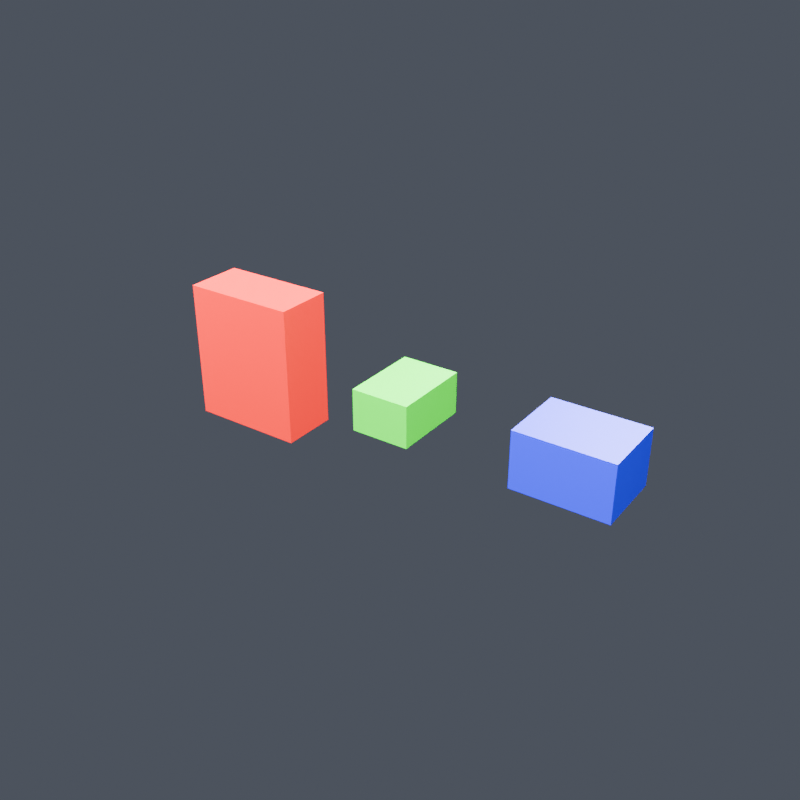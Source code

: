# Source: scene.blend  (saved by Blender 5.1.30; exported with 4.5.12 LTS)
import bpy
from mathutils import Matrix  # noqa: F401  (used for matrix-valued properties, if any)

bpy.ops.wm.read_factory_settings(use_empty=True)
scene = bpy.context.scene
scene.name = 'Scene'

# ---- collections
col_collection = bpy.data.collections.new('Collection'); scene.collection.children.link(col_collection)

# ---- materials (node trees are filled in below, after node groups)
mat_hair_color_001 = bpy.data.materials.new('Hair_color.001')
mat_hair_color_001.diffuse_color = (0.0, 0.0, 1.0, 1.0)
mat_body_color_001 = bpy.data.materials.new('Body_color.001')
mat_body_color_001.diffuse_color = (1.0, 0.0, 0.0, 1.0)
mat_collar_color_001 = bpy.data.materials.new('Collar_color.001')
mat_collar_color_001.diffuse_color = (0.0, 1.0, 0.0, 1.0)

# ---- material node trees
mat_hair_color_001.use_nodes = True; mat_hair_color_001.node_tree.nodes.clear()
_N = mat_hair_color_001.node_tree.nodes; _L = mat_hair_color_001.node_tree.links
n0 = _N.new('ShaderNodeBsdfPrincipled'); n0.name = 'Principled BSDF'; n0.location = (10, 300)
n0.inputs[0].default_value = (0.0, 0.0, 1.0, 1.0)
n1 = _N.new('ShaderNodeOutputMaterial'); n1.name = 'Material Output'; n1.location = (300, 300)
_L.new(n0.outputs[0], n1.inputs[0])
n1.is_active_output = True
mat_body_color_001.use_nodes = True; mat_body_color_001.node_tree.nodes.clear()
_N = mat_body_color_001.node_tree.nodes; _L = mat_body_color_001.node_tree.links
n0 = _N.new('ShaderNodeBsdfPrincipled'); n0.name = 'Principled BSDF'; n0.location = (10, 300)
n0.inputs[0].default_value = (1.0, 0.0, 0.0, 1.0)
n1 = _N.new('ShaderNodeOutputMaterial'); n1.name = 'Material Output'; n1.location = (300, 300)
_L.new(n0.outputs[0], n1.inputs[0])
n1.is_active_output = True
mat_collar_color_001.use_nodes = True; mat_collar_color_001.node_tree.nodes.clear()
_N = mat_collar_color_001.node_tree.nodes; _L = mat_collar_color_001.node_tree.links
n0 = _N.new('ShaderNodeBsdfPrincipled'); n0.name = 'Principled BSDF'; n0.location = (10, 300)
n0.inputs[0].default_value = (0.0, 1.0, 0.0, 1.0)
n1 = _N.new('ShaderNodeOutputMaterial'); n1.name = 'Material Output'; n1.location = (300, 300)
_L.new(n0.outputs[0], n1.inputs[0])
n1.is_active_output = True

# ---- world
world_world = bpy.data.worlds.new('World'); scene.world = world_world
world_world.use_nodes = True; world_world.node_tree.nodes.clear()
_N = world_world.node_tree.nodes; _L = world_world.node_tree.links
n0 = _N.new('ShaderNodeOutputWorld'); n0.name = 'World Output'; n0.location = (200, 100)
n1 = _N.new('ShaderNodeBackground'); n1.name = 'Background'; n1.location = (-200, 100)
n1.inputs[0].default_value = (0.16, 0.18, 0.23, 1.0)
n1.inputs[1].default_value = 0.5
_L.new(n1.outputs[0], n0.inputs[0])
n0.is_active_output = True
world_world.color = (0.05088, 0.05088, 0.05088)
world_world.sun_shadow_jitter_overblur = 0.0

# ---- cameras
cam_gen3d_review_camera = bpy.data.cameras.new('gen3d_review_camera')
cam_gen3d_review_camera.clip_start = 0.00414
cam_gen3d_review_camera.lens = 45.0

# ---- lights
light_gen3d_key = bpy.data.lights.new('gen3d_key', 'AREA')
light_gen3d_key.energy = 1.714e+04
light_gen3d_key.shape = 'DISK'
light_gen3d_key.size = 12.42
light_gen3d_fill = bpy.data.lights.new('gen3d_fill', 'AREA')
light_gen3d_fill.energy = 1.028e+04
light_gen3d_fill.shape = 'DISK'
light_gen3d_fill.size = 16.56
light_gen3d_rim = bpy.data.lights.new('gen3d_rim', 'AREA')
light_gen3d_rim.energy = 1.543e+04
light_gen3d_rim.shape = 'DISK'
light_gen3d_rim.size = 8.28

# ---- meshes
me_cube_006 = bpy.data.meshes.new('Cube.006')
me_cube_006.from_pydata([(-1.0, -1.0, -1.0), (-1.0, -1.0, -1.0), (-1.0, -1.0, -1.0), (-1.0, -1.0, 1.0), (-1.0, -1.0, 1.0), (-1.0, -1.0, 1.0), (-1.0, 1.0, -1.0), (-1.0, 1.0, -1.0), (-1.0, 1.0, -1.0), (-1.0, 1.0, 1.0), (-1.0, 1.0, 1.0), (-1.0, 1.0, 1.0), (1.0, -1.0, -1.0), (1.0, -1.0, -1.0), (1.0, -1.0, -1.0), (1.0, -1.0, 1.0), (1.0, -1.0, 1.0), (1.0, -1.0, 1.0), (1.0, 1.0, -1.0), (1.0, 1.0, -1.0), (1.0, 1.0, -1.0), (1.0, 1.0, 1.0), (1.0, 1.0, 1.0), (1.0, 1.0, 1.0), (-8.75, -0.8333, -2.5), (-8.75, -0.8333, -2.5), (-8.75, -0.8333, -2.5), (-8.75, -0.8333, 2.5), (-8.75, -0.8333, 2.5), (-8.75, -0.8333, 2.5), (-8.75, 0.8333, -2.5), (-8.75, 0.8333, -2.5), (-8.75, 0.8333, -2.5), (-8.75, 0.8333, 2.5), (-8.75, 0.8333, 2.5), (-8.75, 0.8333, 2.5), (-6.25, -0.8333, -2.5), (-6.25, -0.8333, -2.5), (-6.25, -0.8333, -2.5), (-6.25, -0.8333, 2.5), (-6.25, -0.8333, 2.5), (-6.25, -0.8333, 2.5), (-6.25, 0.8333, -2.5), (-6.25, 0.8333, -2.5), (-6.25, 0.8333, -2.5), (-6.25, 0.8333, 2.5), (-6.25, 0.8333, 2.5), (-6.25, 0.8333, 2.5), (-4.375, -1.167, -0.75), (-4.375, -1.167, -0.75), (-4.375, -1.167, -0.75), (-4.375, -1.167, 0.75), (-4.375, -1.167, 0.75), (-4.375, -1.167, 0.75), (-4.375, 1.167, -0.75), (-4.375, 1.167, -0.75), (-4.375, 1.167, -0.75), (-4.375, 1.167, 0.75), (-4.375, 1.167, 0.75), (-4.375, 1.167, 0.75), (-3.125, -1.167, -0.75), (-3.125, -1.167, -0.75), (-3.125, -1.167, -0.75), (-3.125, -1.167, 0.75), (-3.125, -1.167, 0.75), (-3.125, -1.167, 0.75), (-3.125, 1.167, -0.75), (-3.125, 1.167, -0.75), (-3.125, 1.167, -0.75), (-3.125, 1.167, 0.75), (-3.125, 1.167, 0.75), (-3.125, 1.167, 0.75)], [], [(2, 5, 11), (2, 11, 8), (6, 9, 21), (6, 21, 18), (20, 23, 17), (20, 17, 14), (12, 15, 3), (12, 3, 0), (7, 19, 13), (7, 13, 1), (22, 10, 4), (22, 4, 16), (26, 29, 35), (26, 35, 32), (30, 33, 45), (30, 45, 42), (44, 47, 41), (44, 41, 38), (36, 39, 27), (36, 27, 24), (31, 43, 37), (31, 37, 25), (46, 34, 28), (46, 28, 40), (50, 53, 59), (50, 59, 56), (54, 57, 69), (54, 69, 66), (68, 71, 65), (68, 65, 62), (60, 63, 51), (60, 51, 48), (55, 67, 61), (55, 61, 49), (70, 58, 52), (70, 52, 64)])
me_cube_006.polygons.foreach_set('material_index', [0, 0, 0, 0, 0, 0, 0, 0, 0, 0, 0, 0, 1, 1, 1, 1, 1, 1, 1, 1, 1, 1, 1, 1, 2, 2, 2, 2, 2, 2, 2, 2, 2, 2, 2, 2])
_uv = me_cube_006.uv_layers.new(name='UVMap')
_uv.uv.foreach_set('vector', [0.375, 0.0, 0.625, 0.0, 0.625, 0.25, 0.375, 0.0, 0.625, 0.25, 0.375, 0.25, 0.375, 0.25, 0.625, 0.25, 0.625, 0.5, 0.375, 0.25, 0.625, 0.5, 0.375, 0.5, 0.375, 0.5, 0.625, 0.5, 0.625, 0.75, 0.375, 0.5, 0.625, 0.75, 0.375, 0.75, 0.375, 0.75, 0.625, 0.75, 0.625, 1.0, 0.375, 0.75, 0.625, 1.0, 0.375, 1.0, 0.125, 0.5, 0.375, 0.5, 0.375, 0.75, 0.125, 0.5, 0.375, 0.75, 0.125, 0.75, 0.625, 0.5, 0.875, 0.5, 0.875, 0.75, 0.625, 0.5, 0.875, 0.75, 0.625, 0.75, 0.375, 0.0, 0.625, 0.0, 0.625, 0.25, 0.375, 0.0, 0.625, 0.25, 0.375, 0.25, 0.375, 0.25, 0.625, 0.25, 0.625, 0.5, 0.375, 0.25, 0.625, 0.5, 0.375, 0.5, 0.375, 0.5, 0.625, 0.5, 0.625, 0.75, 0.375, 0.5, 0.625, 0.75, 0.375, 0.75, 0.375, 0.75, 0.625, 0.75, 0.625, 1.0, 0.375, 0.75, 0.625, 1.0, 0.375, 1.0, 0.125, 0.5, 0.375, 0.5, 0.375, 0.75, 0.125, 0.5, 0.375, 0.75, 0.125, 0.75, 0.625, 0.5, 0.875, 0.5, 0.875, 0.75, 0.625, 0.5, 0.875, 0.75, 0.625, 0.75, 0.375, 0.0, 0.625, 0.0, 0.625, 0.25, 0.375, 0.0, 0.625, 0.25, 0.375, 0.25, 0.375, 0.25, 0.625, 0.25, 0.625, 0.5, 0.375, 0.25, 0.625, 0.5, 0.375, 0.5, 0.375, 0.5, 0.625, 0.5, 0.625, 0.75, 0.375, 0.5, 0.625, 0.75, 0.375, 0.75, 0.375, 0.75, 0.625, 0.75, 0.625, 1.0, 0.375, 0.75, 0.625, 1.0, 0.375, 1.0, 0.125, 0.5, 0.375, 0.5, 0.375, 0.75, 0.125, 0.5, 0.375, 0.75, 0.125, 0.75, 0.625, 0.5, 0.875, 0.5, 0.875, 0.75, 0.625, 0.5, 0.875, 0.75, 0.625, 0.75])
me_cube_006.materials.append(mat_hair_color_001)
me_cube_006.materials.append(mat_body_color_001)
me_cube_006.materials.append(mat_collar_color_001)
me_cube_006.update()
me_cube_006.normals_split_custom_set([tuple(v) for v in zip(*[iter([-1.0, 0.0, 0.0, -1.0, 0.0, 0.0, -1.0, 0.0, 0.0, -1.0, 0.0, 0.0, -1.0, 0.0, 0.0, -1.0, 0.0, 0.0, 0.0, 1.0, 0.0, 0.0, 1.0, 0.0, 0.0, 1.0, 0.0, 0.0, 1.0, 0.0, 0.0, 1.0, 0.0, 0.0, 1.0, 0.0, 1.0, 0.0, 0.0, 1.0, 0.0, 0.0, 1.0, 0.0, 0.0, 1.0, 0.0, 0.0, 1.0, 0.0, 0.0, 1.0, 0.0, 0.0, 0.0, -1.0, 0.0, 0.0, -1.0, 0.0, 0.0, -1.0, 0.0, 0.0, -1.0, 0.0, 0.0, -1.0, 0.0, 0.0, -1.0, 0.0, 0.0, 0.0, -1.0, 0.0, 0.0, -1.0, 0.0, 0.0, -1.0, 0.0, 0.0, -1.0, 0.0, 0.0, -1.0, 0.0, 0.0, -1.0, 0.0, 0.0, 1.0, 0.0, 0.0, 1.0, 0.0, 0.0, 1.0, 0.0, 0.0, 1.0, 0.0, 0.0, 1.0, 0.0, 0.0, 1.0, -1.0, 0.0, 0.0, -1.0, 0.0, 0.0, -1.0, 0.0, 0.0, -1.0, 0.0, 0.0, -1.0, 0.0, 0.0, -1.0, 0.0, 0.0, 0.0, 1.0, 0.0, 0.0, 1.0, 0.0, 0.0, 1.0, 0.0, 0.0, 1.0, 0.0, 0.0, 1.0, 0.0, 0.0, 1.0, 0.0, 1.0, 0.0, 0.0, 1.0, 0.0, 0.0, 1.0, 0.0, 0.0, 1.0, 0.0, 0.0, 1.0, 0.0, 0.0, 1.0, 0.0, 0.0, 0.0, -1.0, 0.0, 0.0, -1.0, 0.0, 0.0, -1.0, 0.0, 0.0, -1.0, 0.0, 0.0, -1.0, 0.0, 0.0, -1.0, 0.0, 0.0, 0.0, -1.0, 0.0, 0.0, -1.0, 0.0, 0.0, -1.0, 0.0, 0.0, -1.0, 0.0, 0.0, -1.0, 0.0, 0.0, -1.0, 0.0, 0.0, 1.0, 0.0, 0.0, 1.0, 0.0, 0.0, 1.0, 0.0, 0.0, 1.0, 0.0, 0.0, 1.0, 0.0, 0.0, 1.0, -1.0, 0.0, 0.0, -1.0, 0.0, 0.0, -1.0, 0.0, 0.0, -1.0, 0.0, 0.0, -1.0, 0.0, 0.0, -1.0, 0.0, 0.0, 0.0, 1.0, 0.0, 0.0, 1.0, 0.0, 0.0, 1.0, 0.0, 0.0, 1.0, 0.0, 0.0, 1.0, 0.0, 0.0, 1.0, 0.0, 1.0, 0.0, 0.0, 1.0, 0.0, 0.0, 1.0, 0.0, 0.0, 1.0, 0.0, 0.0, 1.0, 0.0, 0.0, 1.0, 0.0, 0.0, 0.0, -1.0, 0.0, 0.0, -1.0, 0.0, 0.0, -1.0, 0.0, 0.0, -1.0, 0.0, 0.0, -1.0, 0.0, 0.0, -1.0, 0.0, 0.0, 0.0, -1.0, 0.0, 0.0, -1.0, 0.0, 0.0, -1.0, 0.0, 0.0, -1.0, 0.0, 0.0, -1.0, 0.0, 0.0, -1.0, 0.0, 0.0, 1.0, 0.0, 0.0, 1.0, 0.0, 0.0, 1.0, 0.0, 0.0, 1.0, 0.0, 0.0, 1.0, 0.0, 0.0, 1.0])] * 3)])

# ---- objects
ob_combined_roles = bpy.data.objects.new('Combined_roles', me_cube_006)
ob_gen3d_review_camera = bpy.data.objects.new('gen3d_review_camera', cam_gen3d_review_camera)
ob_gen3d_key = bpy.data.objects.new('gen3d_key', light_gen3d_key)
ob_gen3d_fill = bpy.data.objects.new('gen3d_fill', light_gen3d_fill)
ob_gen3d_rim = bpy.data.objects.new('gen3d_rim', light_gen3d_rim)

# ---- transforms, parenting, visibility, modifiers, constraints
ob_combined_roles.location = (6.0, 0.0, 0.0)
ob_combined_roles.rotation_mode = 'QUATERNION'
ob_combined_roles.rotation_quaternion = (1.0, 0.0, 0.0, 0.0)
ob_combined_roles.scale = (0.8, 0.6, 0.48)
ob_gen3d_review_camera.location = (10.86, -11.38, 7.394)
ob_gen3d_review_camera.rotation_euler = (1.081, 1.804e-08, 0.6107)
ob_gen3d_key.location = (11.18, -12.42, 16.56)
ob_gen3d_key.rotation_euler = (0.7336, 3.887e-08, 0.588)
ob_gen3d_fill.location = (-9.52, -4.14, 8.28)
ob_gen3d_fill.rotation_euler = (1.007, 7.541e-08, -1.249)
ob_gen3d_rim.location = (2.9, 12.42, 12.42)
ob_gen3d_rim.rotation_euler = (0.7854, -1.068e-07, -3.142)

# ---- collection membership
scene.collection.objects.link(ob_combined_roles)
scene.collection.objects.link(ob_gen3d_review_camera)
scene.collection.objects.link(ob_gen3d_key)
scene.collection.objects.link(ob_gen3d_fill)
scene.collection.objects.link(ob_gen3d_rim)

# ---- scene / render settings (as saved in the file)
scene.camera = ob_gen3d_review_camera
scene.frame_start = 1; scene.frame_end = 250; scene.frame_set(1)
scene.render.engine = 'CYCLES'
scene.render.resolution_x = 512
scene.render.resolution_y = 512
scene.render.bake_bias = 0.0
scene.render.bake_samples = 0
scene.cycles.samples = 16
scene.cycles.sampling_pattern = 'TABULATED_SOBOL'
scene.eevee.use_volume_custom_range = False
bpy.context.view_layer.update()

